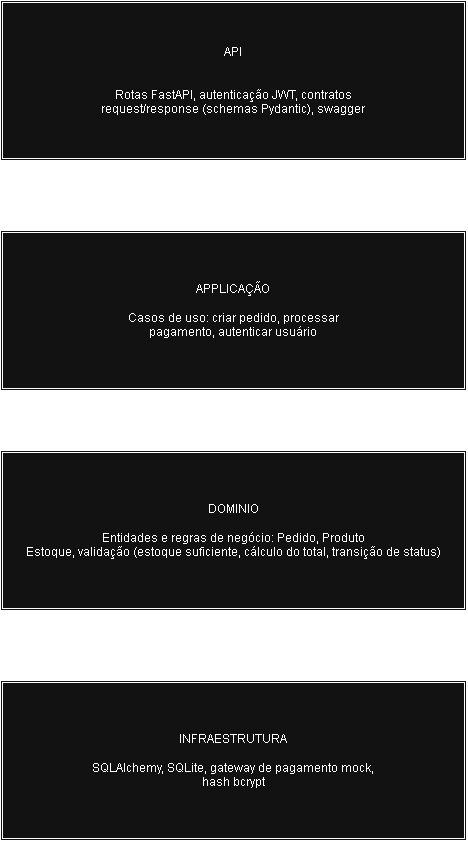

The diagram above was exported from draw.io. Its source (the exported page's mxGraphModel, read from the mxfile embedded in the PNG):
<mxGraphModel dx="1369" dy="790" grid="1" gridSize="10" guides="1" tooltips="1" connect="1" arrows="1" fold="1" page="1" pageScale="1" pageWidth="827" pageHeight="1169" math="0" shadow="0">
  <root>
    <mxCell id="0" />
    <mxCell id="1" parent="0" />
    <mxCell id="psVHtVABIw7fmOYpUUmT-223" edge="1" parent="1" source="psVHtVABIw7fmOYpUUmT-220" style="edgeStyle=orthogonalEdgeStyle;rounded=0;orthogonalLoop=1;jettySize=auto;html=1;entryX=0.5;entryY=0;entryDx=0;entryDy=0;" target="psVHtVABIw7fmOYpUUmT-222">
      <mxGeometry relative="1" as="geometry" />
    </mxCell>
    <mxCell id="psVHtVABIw7fmOYpUUmT-220" parent="1" style="shape=ext;double=1;rounded=0;whiteSpace=wrap;html=1;" value="API&lt;div&gt;&lt;br&gt;&lt;/div&gt;&lt;div&gt;&lt;br&gt;&lt;/div&gt;&lt;div&gt;Rotas FastAPI, autenticação JWT, contratos&lt;/div&gt;&lt;div&gt;request/response (schemas Pydantic), swagger&lt;/div&gt;" vertex="1">
      <mxGeometry height="160" width="466" x="181" y="50" as="geometry" />
    </mxCell>
    <mxCell id="psVHtVABIw7fmOYpUUmT-225" edge="1" parent="1" source="psVHtVABIw7fmOYpUUmT-222" style="edgeStyle=orthogonalEdgeStyle;rounded=0;orthogonalLoop=1;jettySize=auto;html=1;entryX=0.5;entryY=0;entryDx=0;entryDy=0;" target="psVHtVABIw7fmOYpUUmT-224">
      <mxGeometry relative="1" as="geometry" />
    </mxCell>
    <mxCell id="psVHtVABIw7fmOYpUUmT-222" parent="1" style="shape=ext;double=1;rounded=0;whiteSpace=wrap;html=1;" value="&lt;div&gt;APPLICAÇÃO&lt;/div&gt;&lt;div&gt;&lt;br&gt;&lt;/div&gt;&lt;div&gt;Casos de uso: criar pedido, processar&lt;/div&gt;&lt;div&gt;pagamento, autenticar usuário&lt;/div&gt;" vertex="1">
      <mxGeometry height="160" width="466" x="181" y="280" as="geometry" />
    </mxCell>
    <mxCell id="psVHtVABIw7fmOYpUUmT-227" edge="1" parent="1" source="psVHtVABIw7fmOYpUUmT-224" style="edgeStyle=orthogonalEdgeStyle;rounded=0;orthogonalLoop=1;jettySize=auto;html=1;entryX=0.5;entryY=0;entryDx=0;entryDy=0;" target="psVHtVABIw7fmOYpUUmT-226">
      <mxGeometry relative="1" as="geometry" />
    </mxCell>
    <mxCell id="psVHtVABIw7fmOYpUUmT-224" parent="1" style="shape=ext;double=1;rounded=0;whiteSpace=wrap;html=1;" value="&lt;div&gt;DOMINIO&lt;/div&gt;&lt;div&gt;&lt;br&gt;&lt;/div&gt;&lt;div&gt;Entidades e regras de negócio: Pedido, Produto&lt;/div&gt;&lt;div&gt;Estoque, validação (estoque suficiente, cálculo do total, transição de status)&lt;/div&gt;" vertex="1">
      <mxGeometry height="160" width="466" x="181" y="500" as="geometry" />
    </mxCell>
    <mxCell id="psVHtVABIw7fmOYpUUmT-226" parent="1" style="shape=ext;double=1;rounded=0;whiteSpace=wrap;html=1;" value="&lt;div&gt;INFRAESTRUTURA&lt;/div&gt;&lt;div&gt;&lt;br&gt;&lt;/div&gt;&lt;div&gt;SQLAlchemy, SQLite, gateway de pagamento mock,&lt;/div&gt;&lt;div&gt;hash bcrypt&lt;/div&gt;" vertex="1">
      <mxGeometry height="160" width="466" x="181" y="730" as="geometry" />
    </mxCell>
  </root>
</mxGraphModel>